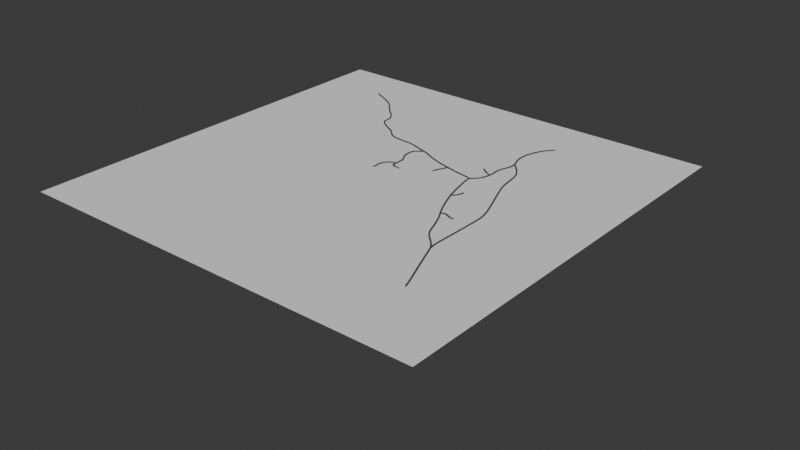 # Source: 007a.Vista.blend  (saved by Blender 4.1.24; exported with 4.5.12 LTS)
import bpy
from mathutils import Matrix  # noqa: F401  (used for matrix-valued properties, if any)

bpy.ops.wm.read_factory_settings(use_empty=True)
scene = bpy.context.scene
scene.name = 'Scene'

# ---- collections
col_collection = bpy.data.collections.new('Collection'); scene.collection.children.link(col_collection)

# ---- materials (node trees are filled in below, after node groups)
mat_roads_unclassified = bpy.data.materials.new('roads_unclassified')
mat_roads_unclassified.use_transparent_shadow = False
mat_roads_unclassified.diffuse_color = (0.0865, 0.09084, 0.08866, 1.0)

# ---- material node trees

# ---- world
world_world = bpy.data.worlds.new('World'); scene.world = world_world
world_world.use_nodes = True; world_world.node_tree.nodes.clear()
_N = world_world.node_tree.nodes; _L = world_world.node_tree.links
n0 = _N.new('ShaderNodeOutputWorld'); n0.name = 'World Output'; n0.location = (300, 300)
n1 = _N.new('ShaderNodeBackground'); n1.name = 'Background'; n1.location = (10, 300)
n1.inputs[0].default_value = (0.05088, 0.05088, 0.05088, 1.0)
_L.new(n1.outputs[0], n0.inputs[0])
n0.is_active_output = True
world_world.color = (0.05088, 0.05088, 0.05088)
world_world.use_sun_shadow = False
world_world.sun_shadow_jitter_overblur = 0.0

# ---- meshes
me_plane = bpy.data.meshes.new('Plane')
me_plane.from_pydata([(-1.0, -1.0, 0.0), (1.0, -1.0, 0.0), (-1.0, 1.0, 0.0), (1.0, 1.0, 0.0)], [], [(0, 1, 3, 2)])
_uv = me_plane.uv_layers.new(name='UVMap')
_uv.uv.foreach_set('vector', [0.0, 0.0, 1.0, 0.0, 1.0, 1.0, 0.0, 1.0])
me_plane.update()

# ---- curves / text
cu_profile_roads_unclassified = bpy.data.curves.new('profile_roads_unclassified', 'CURVE')
cu_profile_roads_unclassified.dimensions = '3D'
_sp = cu_profile_roads_unclassified.splines.new('POLY'); _sp.points.add(1)
_sp.points.foreach_set('co', [-3.5, 0.0, 0.0, 0.0, 3.5, 0.0, 0.0, 0.0])
_sp.order_v = 0
_sp.resolution_v = 0
_sp.use_endpoint_u = True
_sp.use_smooth = False
cu_profile_roads_unclassified.use_path_clamp = True
cu_profile_roads_unclassified.bevel_resolution = 0
cu_profile_roads_unclassified.fill_mode = 'HALF'
cu_map_osm_roads_unclassified = bpy.data.curves.new('map.osm_roads_unclassified', 'CURVE')
cu_map_osm_roads_unclassified.dimensions = '2D'
_sp = cu_map_osm_roads_unclassified.splines.new('POLY'); _sp.points.add(49)
_sp.points.foreach_set('co', [702.0, -409.7, 0.0, 1.0, 700.6, -403.7, 0.0, 1.0, 696.1, -389.7, 0.0, 1.0, 689.8, -374.7, 0.0, 1.0, 681.8, -359.3, 0.0, 1.0, 672.4, -344.4, 0.0, 1.0, 661.7, -330.0, 0.0, 1.0, 649.7, -316.0, 0.0, 1.0, 636.7, -302.5, 0.0, 1.0, 622.8, -289.7, 0.0, 1.0, 607.8, -278.6, 0.0, 1.0, 592.0, -269.3, 0.0, 1.0, 575.7, -261.6, 0.0, 1.0, 558.8, -255.9, 0.0, 1.0, 541.4, -252.1, 0.0, 1.0, 523.5, -250.6, 0.0, 1.0, 503.4, -247.1, 0.0, 1.0, 484.2, -238.4, 0.0, 1.0, 469.2, -225.5, 0.0, 1.0, 445.8, -200.2, 0.0, 1.0, 432.5, -186.1, 0.0, 1.0, 414.5, -175.5, 0.0, 1.0, 388.5, -166.6, 0.0, 1.0, 371.2, -155.3, 0.0, 1.0, 341.9, -131.7, 0.0, 1.0, 325.3, -98.18, 0.0, 1.0, 322.5, -82.45, 0.0, 1.0, 326.6, -72.9, 0.0, 1.0, 292.2, -60.43, 0.0, 1.0, 181.3, -31.6, 0.0, 1.0, 143.0, -23.21, 0.0, 1.0, 93.21, -17.2, 0.0, 1.0, 17.19, -9.329, 0.0, 1.0, -30.24, -10.8, 0.0, 1.0, -42.31, -11.17, 0.0, 1.0, -74.56, -12.48, 0.0, 1.0, -132.2, -7.222, 0.0, 1.0, -187.3, 1.698, 0.0, 1.0, -203.8, 2.467, 0.0, 1.0, -237.1, -3.286, 0.0, 1.0, -265.1, -14.3, 0.0, 1.0, -295.8, -23.46, 0.0, 1.0, -328.1, -26.1, 0.0, 1.0, -335.5, -24.51, 0.0, 1.0, -384.4, -18.7, 0.0, 1.0, -530.9, -2.827, 0.0, 1.0, -576.0, 1.222, 0.0, 1.0, -609.3, 5.47, 0.0, 1.0, -624.0, 9.692, 0.0, 1.0, -627.9, 6.754, 0.0, 1.0])
_sp = cu_map_osm_roads_unclassified.splines.new('POLY'); _sp.points.add(38)
_sp.points.foreach_set('co', [1257.0, 538.7, 0.0, 1.0, 1209.0, 505.4, 0.0, 1.0, 1163.0, 473.5, 0.0, 1.0, 1157.0, 470.0, 0.0, 1.0, 1127.0, 451.4, 0.0, 1.0, 1100.0, 443.3, 0.0, 1.0, 1055.0, 435.7, 0.0, 1.0, 1011.0, 421.0, 0.0, 1.0, 988.9, 411.7, 0.0, 1.0, 980.8, 408.4, 0.0, 1.0, 944.4, 402.9, 0.0, 1.0, 937.4, 403.2, 0.0, 1.0, 927.3, 403.7, 0.0, 1.0, 909.8, 411.8, 0.0, 1.0, 895.4, 419.9, 0.0, 1.0, 883.0, 422.0, 0.0, 1.0, 868.9, 419.4, 0.0, 1.0, 844.0, 406.3, 0.0, 1.0, 828.9, 398.3, 0.0, 1.0, 807.8, 387.4, 0.0, 1.0, 786.1, 370.3, 0.0, 1.0, 772.5, 362.5, 0.0, 1.0, 756.0, 358.6, 0.0, 1.0, 742.3, 355.4, 0.0, 1.0, 723.4, 349.6, 0.0, 1.0, 705.1, 335.7, 0.0, 1.0, 681.8, 305.3, 0.0, 1.0, 651.1, 250.9, 0.0, 1.0, 631.2, 226.9, 0.0, 1.0, 605.8, 207.8, 0.0, 1.0, 568.9, 169.7, 0.0, 1.0, 552.8, 152.7, 0.0, 1.0, 537.1, 143.3, 0.0, 1.0, 517.5, 131.7, 0.0, 1.0, 452.2, 75.59, 0.0, 1.0, 415.8, 34.86, 0.0, 1.0, 378.8, -5.899, 0.0, 1.0, 328.0, -69.87, 0.0, 1.0, 326.6, -72.9, 0.0, 1.0])
_sp = cu_map_osm_roads_unclassified.splines.new('POLY'); _sp.points.add(16)
_sp.points.foreach_set('co', [568.9, 169.7, 0.0, 1.0, 564.3, 185.0, 0.0, 1.0, 563.7, 205.7, 0.0, 1.0, 558.5, 216.7, 0.0, 1.0, 542.0, 231.4, 0.0, 1.0, 517.3, 241.3, 0.0, 1.0, 500.8, 245.3, 0.0, 1.0, 486.7, 244.2, 0.0, 1.0, 470.9, 241.8, 0.0, 1.0, 458.4, 243.7, 0.0, 1.0, 443.7, 250.0, 0.0, 1.0, 434.2, 254.7, 0.0, 1.0, 416.7, 263.4, 0.0, 1.0, 399.1, 272.2, 0.0, 1.0, 390.5, 273.3, 0.0, 1.0, 383.9, 270.1, 0.0, 1.0, 360.1, 232.4, 0.0, 1.0])
_sp = cu_map_osm_roads_unclassified.splines.new('POLY'); _sp.points.add(3)
_sp.points.foreach_set('co', [371.2, -155.3, 0.0, 1.0, 397.3, -137.0, 0.0, 1.0, 420.1, -126.0, 0.0, 1.0, 436.1, -119.6, 0.0, 1.0])
_sp = cu_map_osm_roads_unclassified.splines.new('POLY'); _sp.points.add(6)
_sp.points.foreach_set('co', [-74.17, -75.79, 0.0, 1.0, -59.62, -50.82, 0.0, 1.0, -45.73, -43.15, 0.0, 1.0, -37.58, -38.16, 0.0, 1.0, -32.08, -31.08, 0.0, 1.0, -30.78, -21.92, 0.0, 1.0, -30.24, -10.8, 0.0, 1.0])
_sp = cu_map_osm_roads_unclassified.splines.new('POLY'); _sp.points.add(9)
_sp.points.foreach_set('co', [416.7, 263.4, 0.0, 1.0, 421.1, 281.9, 0.0, 1.0, 421.1, 297.6, 0.0, 1.0, 418.0, 309.4, 0.0, 1.0, 408.0, 323.8, 0.0, 1.0, 397.8, 335.1, 0.0, 1.0, 388.4, 340.7, 0.0, 1.0, 370.8, 344.6, 0.0, 1.0, 363.2, 352.2, 0.0, 1.0, 356.9, 357.9, 0.0, 1.0])
_sp = cu_map_osm_roads_unclassified.splines.new('POLY'); _sp.points.add(4)
_sp.points.foreach_set('co', [415.8, 34.86, 0.0, 1.0, 395.2, 56.74, 0.0, 1.0, 385.2, 74.59, 0.0, 1.0, 379.2, 81.14, 0.0, 1.0, 361.1, 95.01, 0.0, 1.0])
_sp = cu_map_osm_roads_unclassified.splines.new('POLY'); _sp.points.add(5)
_sp.points.foreach_set('co', [177.1, -75.65, 0.0, 1.0, 164.5, -66.74, 0.0, 1.0, 151.9, -53.35, 0.0, 1.0, 144.3, -38.16, 0.0, 1.0, 142.8, -31.34, 0.0, 1.0, 143.0, -23.21, 0.0, 1.0])
_sp = cu_map_osm_roads_unclassified.splines.new('POLY'); _sp.points.add(27)
_sp.points.foreach_set('co', [503.4, -247.1, 0.0, 1.0, 488.3, -254.3, 0.0, 1.0, 437.0, -264.6, 0.0, 1.0, 420.2, -266.4, 0.0, 1.0, 403.6, -266.0, 0.0, 1.0, 387.0, -263.5, 0.0, 1.0, 370.1, -259.3, 0.0, 1.0, 352.4, -253.7, 0.0, 1.0, 334.0, -247.1, 0.0, 1.0, 296.7, -233.0, 0.0, 1.0, 278.4, -227.1, 0.0, 1.0, 259.7, -222.9, 0.0, 1.0, 240.1, -219.5, 0.0, 1.0, 199.1, -213.9, 0.0, 1.0, 77.42, -200.1, 0.0, 1.0, 57.71, -197.6, 0.0, 1.0, 19.88, -191.8, 0.0, 1.0, 1.75, -188.1, 0.0, 1.0, -15.91, -183.6, 0.0, 1.0, -33.13, -178.0, 0.0, 1.0, -50.01, -171.2, 0.0, 1.0, -66.7, -163.2, 0.0, 1.0, -190.5, -94.89, 0.0, 1.0, -272.5, -48.63, 0.0, 1.0, -287.6, -40.65, 0.0, 1.0, -303.2, -33.36, 0.0, 1.0, -319.3, -27.98, 0.0, 1.0, -328.1, -26.1, 0.0, 1.0])
cu_map_osm_roads_unclassified.materials.append(mat_roads_unclassified)
cu_map_osm_roads_unclassified.bevel_mode = 'OBJECT'

# ---- objects
ob_plane = bpy.data.objects.new('Plane', me_plane)
ob_profile_roads_unclassified = bpy.data.objects.new('profile_roads_unclassified', cu_profile_roads_unclassified)
ob_map_osm_roads_unclassified = bpy.data.objects.new('map.osm_roads_unclassified', cu_map_osm_roads_unclassified)

# ---- transforms, parenting, visibility, modifiers, constraints
ob_plane.location = (0.0, 0.0, 0.0)
_m = ob_plane.modifiers.new('Subdivision', 'SUBSURF')
_m.subdivision_type = 'SIMPLE'
_m.levels = 6
_m = ob_plane.modifiers.new('Displace', 'DISPLACE')
_m.mid_level = 0.0
_m.strength = 0.4
_m = ob_plane.modifiers.new('Decimate', 'DECIMATE')
_m.ratio = 0.4
_m = ob_plane.modifiers.new('Decimate.001', 'DECIMATE')
_m.decimate_type = 'DISSOLVE'
_m.angle_limit = 0.1571
ob_profile_roads_unclassified.location = (0.0, 8.806, 0.0)
ob_profile_roads_unclassified.hide_render = True
ob_profile_roads_unclassified.show_name = True
ob_profile_roads_unclassified.lineart.crease_threshold = 0.0
ob_map_osm_roads_unclassified.location = (0.3792, -0.07226, 0.2785)
ob_map_osm_roads_unclassified.rotation_euler = (0.0, -0.0, -4.224)
ob_map_osm_roads_unclassified.scale = (0.001, 0.001, 0.001)
_m = ob_map_osm_roads_unclassified.modifiers.new('Shrinkwrap', 'SHRINKWRAP')
_m.wrap_method = 'PROJECT'
_m.wrap_mode = 'ABOVE_SURFACE'
_m.target = ob_plane
_m.offset = 2.0
_m.subsurf_levels = 2
_m.use_negative_direction = True
_m = ob_map_osm_roads_unclassified.modifiers.new('Solidify', 'SOLIDIFY')
_m.thickness = 3.0
_m.offset = 0.0
cu_map_osm_roads_unclassified.bevel_object = ob_profile_roads_unclassified

# ---- collection membership
col_collection.objects.link(ob_plane)
col_collection.objects.link(ob_profile_roads_unclassified)
col_collection.objects.link(ob_map_osm_roads_unclassified)

# ---- scene / render settings (as saved in the file)
scene.frame_start = 1; scene.frame_end = 250; scene.frame_set(1)
scene.render.engine = 'BLENDER_EEVEE_NEXT'
scene.cycles.sampling_pattern = 'TABULATED_SOBOL'
scene.eevee.ray_tracing_options.trace_max_roughness = 0.0
bpy.context.view_layer.update()

# ---- added for rendering (the .blend has no active camera and no usable light): camera, sun
cam_auto = bpy.data.cameras.new('AutoCamera')
cam_auto.lens = 50.0
cam_auto.sensor_width = 36.0
cam_auto.clip_end = 1000.0
ob_auto_camera = bpy.data.objects.new('AutoCamera', cam_auto)
scene.collection.objects.link(ob_auto_camera)
ob_auto_camera.location = (2.82584, -3.25312, 2.38565)
ob_auto_camera.rotation_euler = (1.09748, -7.21219e-08, 0.694738)
scene.camera = ob_auto_camera
light_auto_sun = bpy.data.lights.new('AutoSun', 'SUN')
light_auto_sun.energy = 3.0
light_auto_sun.angle = 0.0523599
ob_auto_sun = bpy.data.objects.new('AutoSun', light_auto_sun)
scene.collection.objects.link(ob_auto_sun)
ob_auto_sun.rotation_euler = (0.872665, 0.174533, 0.523599)
bpy.context.view_layer.update()
